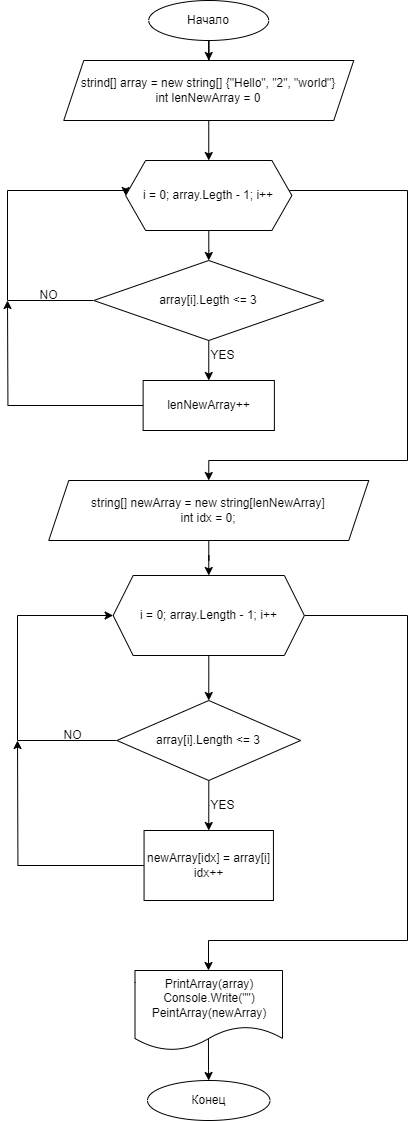

The diagram above was exported from draw.io. Its source (the exported page's mxGraphModel, read from the mxfile embedded in the PNG):
<mxGraphModel dx="2134" dy="911" grid="1" gridSize="10" guides="1" tooltips="1" connect="1" arrows="1" fold="1" page="1" pageScale="1" pageWidth="827" pageHeight="1169" math="0" shadow="0">
  <root>
    <mxCell id="0" />
    <mxCell id="1" parent="0" />
    <mxCell id="fGyUQK-4B6gnXy030MgG-14" style="edgeStyle=orthogonalEdgeStyle;rounded=0;orthogonalLoop=1;jettySize=auto;html=1;entryX=0.5;entryY=0;entryDx=0;entryDy=0;" edge="1" parent="1" source="fGyUQK-4B6gnXy030MgG-1" target="fGyUQK-4B6gnXy030MgG-2">
      <mxGeometry relative="1" as="geometry" />
    </mxCell>
    <mxCell id="fGyUQK-4B6gnXy030MgG-1" value="Начало" style="ellipse;whiteSpace=wrap;html=1;" vertex="1" parent="1">
      <mxGeometry x="261.25" y="10" width="120" height="40" as="geometry" />
    </mxCell>
    <mxCell id="fGyUQK-4B6gnXy030MgG-15" style="edgeStyle=orthogonalEdgeStyle;rounded=0;orthogonalLoop=1;jettySize=auto;html=1;entryX=0.5;entryY=0;entryDx=0;entryDy=0;" edge="1" parent="1" source="fGyUQK-4B6gnXy030MgG-2" target="fGyUQK-4B6gnXy030MgG-3">
      <mxGeometry relative="1" as="geometry" />
    </mxCell>
    <mxCell id="fGyUQK-4B6gnXy030MgG-2" value="strind[] array = new string[] {&quot;Hello&quot;, &quot;2&quot;, &quot;world&quot;}&lt;div&gt;int lenNewArray = 0&lt;/div&gt;" style="shape=parallelogram;perimeter=parallelogramPerimeter;whiteSpace=wrap;html=1;fixedSize=1;" vertex="1" parent="1">
      <mxGeometry x="176.25" y="70" width="290" height="60" as="geometry" />
    </mxCell>
    <mxCell id="fGyUQK-4B6gnXy030MgG-16" style="edgeStyle=orthogonalEdgeStyle;rounded=0;orthogonalLoop=1;jettySize=auto;html=1;entryX=0.5;entryY=0;entryDx=0;entryDy=0;" edge="1" parent="1" source="fGyUQK-4B6gnXy030MgG-3" target="fGyUQK-4B6gnXy030MgG-6">
      <mxGeometry relative="1" as="geometry">
        <Array as="points">
          <mxPoint x="520" y="200" />
          <mxPoint x="520" y="470" />
          <mxPoint x="321" y="470" />
        </Array>
      </mxGeometry>
    </mxCell>
    <mxCell id="fGyUQK-4B6gnXy030MgG-17" style="edgeStyle=orthogonalEdgeStyle;rounded=0;orthogonalLoop=1;jettySize=auto;html=1;entryX=0.5;entryY=0;entryDx=0;entryDy=0;" edge="1" parent="1" source="fGyUQK-4B6gnXy030MgG-3" target="fGyUQK-4B6gnXy030MgG-4">
      <mxGeometry relative="1" as="geometry" />
    </mxCell>
    <mxCell id="fGyUQK-4B6gnXy030MgG-3" value="i = 0; array.Legth - 1; i++" style="shape=hexagon;perimeter=hexagonPerimeter2;whiteSpace=wrap;html=1;fixedSize=1;" vertex="1" parent="1">
      <mxGeometry x="238.12" y="170" width="166.26" height="70" as="geometry" />
    </mxCell>
    <mxCell id="fGyUQK-4B6gnXy030MgG-18" style="edgeStyle=orthogonalEdgeStyle;rounded=0;orthogonalLoop=1;jettySize=auto;html=1;entryX=0.5;entryY=0;entryDx=0;entryDy=0;" edge="1" parent="1" source="fGyUQK-4B6gnXy030MgG-4" target="fGyUQK-4B6gnXy030MgG-5">
      <mxGeometry relative="1" as="geometry" />
    </mxCell>
    <mxCell id="fGyUQK-4B6gnXy030MgG-19" style="edgeStyle=orthogonalEdgeStyle;rounded=0;orthogonalLoop=1;jettySize=auto;html=1;entryX=0;entryY=0.5;entryDx=0;entryDy=0;" edge="1" parent="1" source="fGyUQK-4B6gnXy030MgG-4" target="fGyUQK-4B6gnXy030MgG-3">
      <mxGeometry relative="1" as="geometry">
        <Array as="points">
          <mxPoint x="120" y="310" />
          <mxPoint x="120" y="200" />
        </Array>
      </mxGeometry>
    </mxCell>
    <mxCell id="fGyUQK-4B6gnXy030MgG-4" value="array[i].Legth &amp;lt;= 3" style="rhombus;whiteSpace=wrap;html=1;" vertex="1" parent="1">
      <mxGeometry x="206.25" y="270" width="230" height="80" as="geometry" />
    </mxCell>
    <mxCell id="fGyUQK-4B6gnXy030MgG-21" style="edgeStyle=orthogonalEdgeStyle;rounded=0;orthogonalLoop=1;jettySize=auto;html=1;" edge="1" parent="1" source="fGyUQK-4B6gnXy030MgG-5">
      <mxGeometry relative="1" as="geometry">
        <mxPoint x="120" y="310" as="targetPoint" />
      </mxGeometry>
    </mxCell>
    <mxCell id="fGyUQK-4B6gnXy030MgG-5" value="lenNewArray++" style="rounded=0;whiteSpace=wrap;html=1;" vertex="1" parent="1">
      <mxGeometry x="255.63" y="390" width="131.25" height="50" as="geometry" />
    </mxCell>
    <mxCell id="fGyUQK-4B6gnXy030MgG-23" style="edgeStyle=orthogonalEdgeStyle;rounded=0;orthogonalLoop=1;jettySize=auto;html=1;entryX=0.5;entryY=0;entryDx=0;entryDy=0;" edge="1" parent="1" source="fGyUQK-4B6gnXy030MgG-6" target="fGyUQK-4B6gnXy030MgG-7">
      <mxGeometry relative="1" as="geometry" />
    </mxCell>
    <mxCell id="fGyUQK-4B6gnXy030MgG-6" value="string[] newArray = new string[lenNewArray]&lt;div&gt;int idx = 0;&lt;/div&gt;" style="shape=parallelogram;perimeter=parallelogramPerimeter;whiteSpace=wrap;html=1;fixedSize=1;" vertex="1" parent="1">
      <mxGeometry x="161.25" y="490" width="320" height="60" as="geometry" />
    </mxCell>
    <mxCell id="fGyUQK-4B6gnXy030MgG-24" style="edgeStyle=orthogonalEdgeStyle;rounded=0;orthogonalLoop=1;jettySize=auto;html=1;entryX=0.5;entryY=0;entryDx=0;entryDy=0;" edge="1" parent="1" source="fGyUQK-4B6gnXy030MgG-7" target="fGyUQK-4B6gnXy030MgG-8">
      <mxGeometry relative="1" as="geometry" />
    </mxCell>
    <mxCell id="fGyUQK-4B6gnXy030MgG-32" style="edgeStyle=orthogonalEdgeStyle;rounded=0;orthogonalLoop=1;jettySize=auto;html=1;" edge="1" parent="1" source="fGyUQK-4B6gnXy030MgG-7" target="fGyUQK-4B6gnXy030MgG-10">
      <mxGeometry relative="1" as="geometry">
        <Array as="points">
          <mxPoint x="520" y="625" />
          <mxPoint x="520" y="950" />
          <mxPoint x="321" y="950" />
        </Array>
      </mxGeometry>
    </mxCell>
    <mxCell id="fGyUQK-4B6gnXy030MgG-7" value="i = 0; array.Length - 1; i++" style="shape=hexagon;perimeter=hexagonPerimeter2;whiteSpace=wrap;html=1;fixedSize=1;" vertex="1" parent="1">
      <mxGeometry x="225.63" y="585" width="191.25" height="80" as="geometry" />
    </mxCell>
    <mxCell id="fGyUQK-4B6gnXy030MgG-25" style="edgeStyle=orthogonalEdgeStyle;rounded=0;orthogonalLoop=1;jettySize=auto;html=1;entryX=0.5;entryY=0;entryDx=0;entryDy=0;" edge="1" parent="1" source="fGyUQK-4B6gnXy030MgG-8" target="fGyUQK-4B6gnXy030MgG-9">
      <mxGeometry relative="1" as="geometry" />
    </mxCell>
    <mxCell id="fGyUQK-4B6gnXy030MgG-29" style="edgeStyle=orthogonalEdgeStyle;rounded=0;orthogonalLoop=1;jettySize=auto;html=1;entryX=0;entryY=0.5;entryDx=0;entryDy=0;" edge="1" parent="1" source="fGyUQK-4B6gnXy030MgG-8" target="fGyUQK-4B6gnXy030MgG-7">
      <mxGeometry relative="1" as="geometry">
        <Array as="points">
          <mxPoint x="130" y="750" />
          <mxPoint x="130" y="625" />
        </Array>
      </mxGeometry>
    </mxCell>
    <mxCell id="fGyUQK-4B6gnXy030MgG-8" value="array[i].Length &amp;lt;= 3" style="rhombus;whiteSpace=wrap;html=1;" vertex="1" parent="1">
      <mxGeometry x="229.38" y="710" width="183.75" height="80" as="geometry" />
    </mxCell>
    <mxCell id="fGyUQK-4B6gnXy030MgG-31" style="edgeStyle=orthogonalEdgeStyle;rounded=0;orthogonalLoop=1;jettySize=auto;html=1;" edge="1" parent="1" source="fGyUQK-4B6gnXy030MgG-9">
      <mxGeometry relative="1" as="geometry">
        <mxPoint x="130" y="750" as="targetPoint" />
      </mxGeometry>
    </mxCell>
    <mxCell id="fGyUQK-4B6gnXy030MgG-9" value="newArray[idx] = array[i]&lt;div&gt;idx++&lt;/div&gt;" style="rounded=0;whiteSpace=wrap;html=1;" vertex="1" parent="1">
      <mxGeometry x="256.56" y="840" width="129.37" height="70" as="geometry" />
    </mxCell>
    <mxCell id="fGyUQK-4B6gnXy030MgG-33" style="edgeStyle=orthogonalEdgeStyle;rounded=0;orthogonalLoop=1;jettySize=auto;html=1;entryX=0.5;entryY=0;entryDx=0;entryDy=0;exitX=0.498;exitY=0.847;exitDx=0;exitDy=0;exitPerimeter=0;" edge="1" parent="1" source="fGyUQK-4B6gnXy030MgG-10" target="fGyUQK-4B6gnXy030MgG-11">
      <mxGeometry relative="1" as="geometry" />
    </mxCell>
    <mxCell id="fGyUQK-4B6gnXy030MgG-10" value="PrintArray(array)&lt;div&gt;Console.Write(&quot;&quot;)&lt;/div&gt;&lt;div&gt;PeintArray(newArray)&lt;/div&gt;" style="shape=document;whiteSpace=wrap;html=1;boundedLbl=1;" vertex="1" parent="1">
      <mxGeometry x="247.5" y="980" width="147.5" height="80" as="geometry" />
    </mxCell>
    <mxCell id="fGyUQK-4B6gnXy030MgG-11" value="Конец" style="ellipse;whiteSpace=wrap;html=1;" vertex="1" parent="1">
      <mxGeometry x="260" y="1090" width="122.5" height="40" as="geometry" />
    </mxCell>
    <mxCell id="fGyUQK-4B6gnXy030MgG-20" value="NO" style="text;html=1;align=center;verticalAlign=middle;resizable=0;points=[];autosize=1;strokeColor=none;fillColor=none;" vertex="1" parent="1">
      <mxGeometry x="141.25" y="290" width="40" height="30" as="geometry" />
    </mxCell>
    <mxCell id="fGyUQK-4B6gnXy030MgG-22" value="YES" style="text;html=1;align=center;verticalAlign=middle;resizable=0;points=[];autosize=1;strokeColor=none;fillColor=none;" vertex="1" parent="1">
      <mxGeometry x="310" y="350" width="50" height="30" as="geometry" />
    </mxCell>
    <mxCell id="fGyUQK-4B6gnXy030MgG-26" value="YES" style="text;html=1;align=center;verticalAlign=middle;resizable=0;points=[];autosize=1;strokeColor=none;fillColor=none;" vertex="1" parent="1">
      <mxGeometry x="310" y="800" width="50" height="30" as="geometry" />
    </mxCell>
    <mxCell id="fGyUQK-4B6gnXy030MgG-30" value="NO" style="text;html=1;align=center;verticalAlign=middle;resizable=0;points=[];autosize=1;strokeColor=none;fillColor=none;" vertex="1" parent="1">
      <mxGeometry x="165" y="730" width="40" height="30" as="geometry" />
    </mxCell>
  </root>
</mxGraphModel>